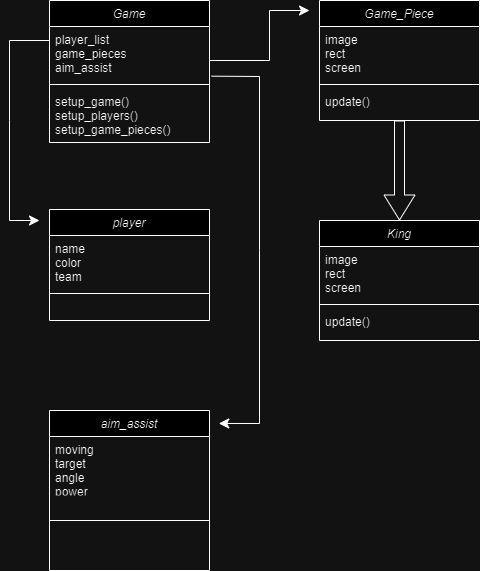

The diagram above was exported from draw.io. Its source (the exported page's mxGraphModel, read from the mxfile embedded in the PNG):
<mxGraphModel dx="1514" dy="1054" grid="1" gridSize="10" guides="1" tooltips="1" connect="1" arrows="1" fold="1" page="1" pageScale="1" pageWidth="827" pageHeight="1169" math="0" shadow="0">
  <root>
    <mxCell id="WIyWlLk6GJQsqaUBKTNV-0" />
    <mxCell id="WIyWlLk6GJQsqaUBKTNV-1" parent="WIyWlLk6GJQsqaUBKTNV-0" />
    <mxCell id="zkfFHV4jXpPFQw0GAbJ--0" value="Game" style="swimlane;fontStyle=2;align=center;verticalAlign=top;childLayout=stackLayout;horizontal=1;startSize=26;horizontalStack=0;resizeParent=1;resizeLast=0;collapsible=1;marginBottom=0;rounded=0;shadow=0;strokeWidth=1;" parent="WIyWlLk6GJQsqaUBKTNV-1" vertex="1">
      <mxGeometry x="50" y="40" width="160" height="142" as="geometry">
        <mxRectangle x="230" y="140" width="160" height="26" as="alternateBounds" />
      </mxGeometry>
    </mxCell>
    <mxCell id="zkfFHV4jXpPFQw0GAbJ--1" value="player_list&#10;game_pieces&#10;aim_assist" style="text;align=left;verticalAlign=top;spacingLeft=4;spacingRight=4;overflow=hidden;rotatable=0;points=[[0,0.5],[1,0.5]];portConstraint=eastwest;" parent="zkfFHV4jXpPFQw0GAbJ--0" vertex="1">
      <mxGeometry y="26" width="160" height="54" as="geometry" />
    </mxCell>
    <mxCell id="zkfFHV4jXpPFQw0GAbJ--4" value="" style="line;html=1;strokeWidth=1;align=left;verticalAlign=middle;spacingTop=-1;spacingLeft=3;spacingRight=3;rotatable=0;labelPosition=right;points=[];portConstraint=eastwest;" parent="zkfFHV4jXpPFQw0GAbJ--0" vertex="1">
      <mxGeometry y="80" width="160" height="8" as="geometry" />
    </mxCell>
    <mxCell id="zkfFHV4jXpPFQw0GAbJ--5" value="setup_game()&#10;setup_players()&#10;setup_game_pieces()" style="text;align=left;verticalAlign=top;spacingLeft=4;spacingRight=4;overflow=hidden;rotatable=0;points=[[0,0.5],[1,0.5]];portConstraint=eastwest;" parent="zkfFHV4jXpPFQw0GAbJ--0" vertex="1">
      <mxGeometry y="88" width="160" height="54" as="geometry" />
    </mxCell>
    <mxCell id="-sa0BsgiAi8U7UqjR2jL-2" value="Game_Piece" style="swimlane;fontStyle=2;align=center;verticalAlign=top;childLayout=stackLayout;horizontal=1;startSize=26;horizontalStack=0;resizeParent=1;resizeLast=0;collapsible=1;marginBottom=0;rounded=0;shadow=0;strokeWidth=1;" vertex="1" parent="WIyWlLk6GJQsqaUBKTNV-1">
      <mxGeometry x="320" y="40" width="160" height="120" as="geometry">
        <mxRectangle x="230" y="140" width="160" height="26" as="alternateBounds" />
      </mxGeometry>
    </mxCell>
    <mxCell id="-sa0BsgiAi8U7UqjR2jL-3" value="image&#10;rect&#10;screen&#10;" style="text;align=left;verticalAlign=top;spacingLeft=4;spacingRight=4;overflow=hidden;rotatable=0;points=[[0,0.5],[1,0.5]];portConstraint=eastwest;" vertex="1" parent="-sa0BsgiAi8U7UqjR2jL-2">
      <mxGeometry y="26" width="160" height="54" as="geometry" />
    </mxCell>
    <mxCell id="-sa0BsgiAi8U7UqjR2jL-5" value="" style="line;html=1;strokeWidth=1;align=left;verticalAlign=middle;spacingTop=-1;spacingLeft=3;spacingRight=3;rotatable=0;labelPosition=right;points=[];portConstraint=eastwest;" vertex="1" parent="-sa0BsgiAi8U7UqjR2jL-2">
      <mxGeometry y="80" width="160" height="8" as="geometry" />
    </mxCell>
    <mxCell id="-sa0BsgiAi8U7UqjR2jL-6" value="update()" style="text;align=left;verticalAlign=top;spacingLeft=4;spacingRight=4;overflow=hidden;rotatable=0;points=[[0,0.5],[1,0.5]];portConstraint=eastwest;" vertex="1" parent="-sa0BsgiAi8U7UqjR2jL-2">
      <mxGeometry y="88" width="160" height="32" as="geometry" />
    </mxCell>
    <mxCell id="-sa0BsgiAi8U7UqjR2jL-11" value="" style="endArrow=classic;html=1;rounded=0;fontSize=12;startSize=8;endSize=8;" edge="1" parent="WIyWlLk6GJQsqaUBKTNV-1">
      <mxGeometry width="50" height="50" relative="1" as="geometry">
        <mxPoint x="210" y="100" as="sourcePoint" />
        <mxPoint x="310" y="50" as="targetPoint" />
        <Array as="points">
          <mxPoint x="270" y="100" />
          <mxPoint x="270" y="50" />
        </Array>
      </mxGeometry>
    </mxCell>
    <mxCell id="-sa0BsgiAi8U7UqjR2jL-12" value="King" style="swimlane;fontStyle=2;align=center;verticalAlign=top;childLayout=stackLayout;horizontal=1;startSize=26;horizontalStack=0;resizeParent=1;resizeLast=0;collapsible=1;marginBottom=0;rounded=0;shadow=0;strokeWidth=1;" vertex="1" parent="WIyWlLk6GJQsqaUBKTNV-1">
      <mxGeometry x="320" y="260" width="160" height="120" as="geometry">
        <mxRectangle x="230" y="140" width="160" height="26" as="alternateBounds" />
      </mxGeometry>
    </mxCell>
    <mxCell id="-sa0BsgiAi8U7UqjR2jL-13" value="image&#10;rect&#10;screen&#10;" style="text;align=left;verticalAlign=top;spacingLeft=4;spacingRight=4;overflow=hidden;rotatable=0;points=[[0,0.5],[1,0.5]];portConstraint=eastwest;" vertex="1" parent="-sa0BsgiAi8U7UqjR2jL-12">
      <mxGeometry y="26" width="160" height="54" as="geometry" />
    </mxCell>
    <mxCell id="-sa0BsgiAi8U7UqjR2jL-14" value="" style="line;html=1;strokeWidth=1;align=left;verticalAlign=middle;spacingTop=-1;spacingLeft=3;spacingRight=3;rotatable=0;labelPosition=right;points=[];portConstraint=eastwest;" vertex="1" parent="-sa0BsgiAi8U7UqjR2jL-12">
      <mxGeometry y="80" width="160" height="8" as="geometry" />
    </mxCell>
    <mxCell id="-sa0BsgiAi8U7UqjR2jL-15" value="update()" style="text;align=left;verticalAlign=top;spacingLeft=4;spacingRight=4;overflow=hidden;rotatable=0;points=[[0,0.5],[1,0.5]];portConstraint=eastwest;" vertex="1" parent="-sa0BsgiAi8U7UqjR2jL-12">
      <mxGeometry y="88" width="160" height="32" as="geometry" />
    </mxCell>
    <mxCell id="-sa0BsgiAi8U7UqjR2jL-16" value="" style="shape=flexArrow;endArrow=classic;html=1;rounded=0;fontSize=12;startSize=8;endSize=8;curved=1;exitX=0.5;exitY=1;exitDx=0;exitDy=0;entryX=0.5;entryY=0;entryDx=0;entryDy=0;" edge="1" parent="WIyWlLk6GJQsqaUBKTNV-1" source="-sa0BsgiAi8U7UqjR2jL-2" target="-sa0BsgiAi8U7UqjR2jL-12">
      <mxGeometry width="50" height="50" relative="1" as="geometry">
        <mxPoint x="-130" y="560" as="sourcePoint" />
        <mxPoint x="-80" y="510" as="targetPoint" />
      </mxGeometry>
    </mxCell>
    <mxCell id="-sa0BsgiAi8U7UqjR2jL-17" value="player" style="swimlane;fontStyle=2;align=center;verticalAlign=top;childLayout=stackLayout;horizontal=1;startSize=26;horizontalStack=0;resizeParent=1;resizeLast=0;collapsible=1;marginBottom=0;rounded=0;shadow=0;strokeWidth=1;" vertex="1" parent="WIyWlLk6GJQsqaUBKTNV-1">
      <mxGeometry x="50" y="249" width="160" height="111" as="geometry">
        <mxRectangle x="230" y="140" width="160" height="26" as="alternateBounds" />
      </mxGeometry>
    </mxCell>
    <mxCell id="-sa0BsgiAi8U7UqjR2jL-18" value="name&#10;color&#10;team" style="text;align=left;verticalAlign=top;spacingLeft=4;spacingRight=4;overflow=hidden;rotatable=0;points=[[0,0.5],[1,0.5]];portConstraint=eastwest;" vertex="1" parent="-sa0BsgiAi8U7UqjR2jL-17">
      <mxGeometry y="26" width="160" height="54" as="geometry" />
    </mxCell>
    <mxCell id="-sa0BsgiAi8U7UqjR2jL-20" value="" style="line;html=1;strokeWidth=1;align=left;verticalAlign=middle;spacingTop=-1;spacingLeft=3;spacingRight=3;rotatable=0;labelPosition=right;points=[];portConstraint=eastwest;" vertex="1" parent="-sa0BsgiAi8U7UqjR2jL-17">
      <mxGeometry y="80" width="160" height="8" as="geometry" />
    </mxCell>
    <mxCell id="-sa0BsgiAi8U7UqjR2jL-22" value="" style="endArrow=classic;html=1;rounded=0;fontSize=12;startSize=8;endSize=8;" edge="1" parent="WIyWlLk6GJQsqaUBKTNV-1">
      <mxGeometry width="50" height="50" relative="1" as="geometry">
        <mxPoint x="50" y="80" as="sourcePoint" />
        <mxPoint x="40" y="260" as="targetPoint" />
        <Array as="points">
          <mxPoint x="10" y="80" />
          <mxPoint x="10" y="160" />
          <mxPoint x="10" y="260" />
        </Array>
      </mxGeometry>
    </mxCell>
    <mxCell id="-sa0BsgiAi8U7UqjR2jL-23" value="aim_assist" style="swimlane;fontStyle=2;align=center;verticalAlign=top;childLayout=stackLayout;horizontal=1;startSize=26;horizontalStack=0;resizeParent=1;resizeLast=0;collapsible=1;marginBottom=0;rounded=0;shadow=0;strokeWidth=1;" vertex="1" parent="WIyWlLk6GJQsqaUBKTNV-1">
      <mxGeometry x="50" y="450" width="160" height="160" as="geometry">
        <mxRectangle x="230" y="140" width="160" height="26" as="alternateBounds" />
      </mxGeometry>
    </mxCell>
    <mxCell id="-sa0BsgiAi8U7UqjR2jL-27" value="moving&#10;target&#10;angle&#10;power&#10;screen" style="text;align=left;verticalAlign=top;spacingLeft=4;spacingRight=4;overflow=hidden;rotatable=0;points=[[0,0.5],[1,0.5]];portConstraint=eastwest;" vertex="1" parent="-sa0BsgiAi8U7UqjR2jL-23">
      <mxGeometry y="26" width="160" height="54" as="geometry" />
    </mxCell>
    <mxCell id="-sa0BsgiAi8U7UqjR2jL-25" value="" style="line;html=1;strokeWidth=1;align=left;verticalAlign=middle;spacingTop=-1;spacingLeft=3;spacingRight=3;rotatable=0;labelPosition=right;points=[];portConstraint=eastwest;" vertex="1" parent="-sa0BsgiAi8U7UqjR2jL-23">
      <mxGeometry y="80" width="160" height="60" as="geometry" />
    </mxCell>
    <mxCell id="-sa0BsgiAi8U7UqjR2jL-28" value="" style="endArrow=classic;html=1;rounded=0;fontSize=12;startSize=8;endSize=8;exitX=1.013;exitY=0.92;exitDx=0;exitDy=0;exitPerimeter=0;entryX=1.058;entryY=0.081;entryDx=0;entryDy=0;entryPerimeter=0;" edge="1" parent="WIyWlLk6GJQsqaUBKTNV-1" source="zkfFHV4jXpPFQw0GAbJ--1" target="-sa0BsgiAi8U7UqjR2jL-23">
      <mxGeometry width="50" height="50" relative="1" as="geometry">
        <mxPoint x="250" y="130" as="sourcePoint" />
        <mxPoint x="350" y="490" as="targetPoint" />
        <Array as="points">
          <mxPoint x="260" y="116" />
          <mxPoint x="260" y="290" />
          <mxPoint x="260" y="463" />
        </Array>
      </mxGeometry>
    </mxCell>
  </root>
</mxGraphModel>